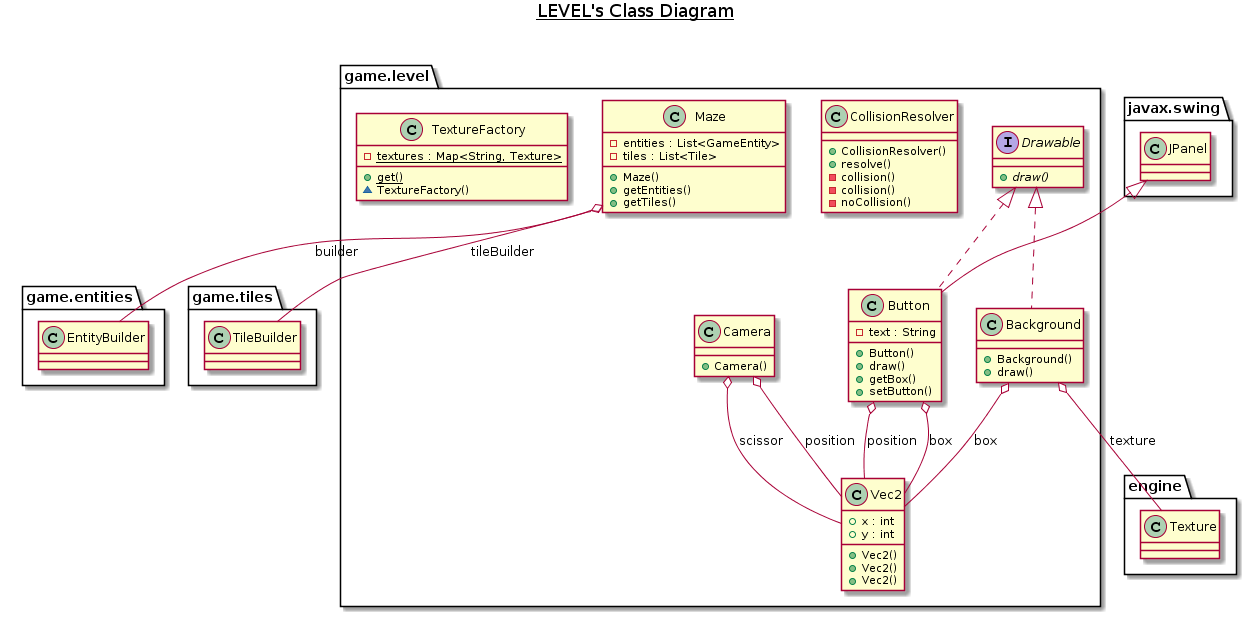

The diagram above was rendered by PlantUML. Its source (embedded in the PNG):
@startuml
title __LEVEL's Class Diagram__\n

  namespace game.level {
    class game.level.Background {
        + Background()
        + draw()
    }
  }
  

  namespace game.level {
    class game.level.Button {
        - text : String
        + Button()
        + draw()
        + getBox()
        + setButton()
    }
  }
  

  namespace game.level {
    class game.level.Camera {
        + Camera()
    }
  }
  

  namespace game.level {
    class game.level.CollisionResolver {
        + CollisionResolver()
        + resolve()
        - collision()
        - collision()
        - noCollision()
    }
  }
  

  namespace game.level {
    interface game.level.Drawable {
        {abstract} + draw()
    }
  }
  

  namespace game.level {
    class game.level.Maze {
        - entities : List<GameEntity>
        - tiles : List<Tile>
        + Maze()
        + getEntities()
        + getTiles()
    }
  }
  

  namespace game.level {
    class game.level.TextureFactory {
        {static} - textures : Map<String, Texture>
        {static} + get()
        ~ TextureFactory()
    }
  }
  

  namespace game.level {
    class game.level.Vec2 {
        + x : int
        + y : int
        + Vec2()
        + Vec2()
        + Vec2()
    }
  }
  

  game.level.Background .up.|> game.level.Drawable
  game.level.Background o-- game.level.Vec2 : box
  game.level.Background o-- engine.Texture : texture
  game.level.Button .up.|> game.level.Drawable
  game.level.Button -up-|> javax.swing.JPanel
  game.level.Button o-- game.level.Vec2 : box
  game.level.Button o-- game.level.Vec2 : position
  game.level.Camera o-- game.level.Vec2 : position
  game.level.Camera o-- game.level.Vec2 : scissor
  game.level.Maze o-- game.entities.EntityBuilder : builder
  game.level.Maze o-- game.tiles.TileBuilder : tileBuilder
@enduml